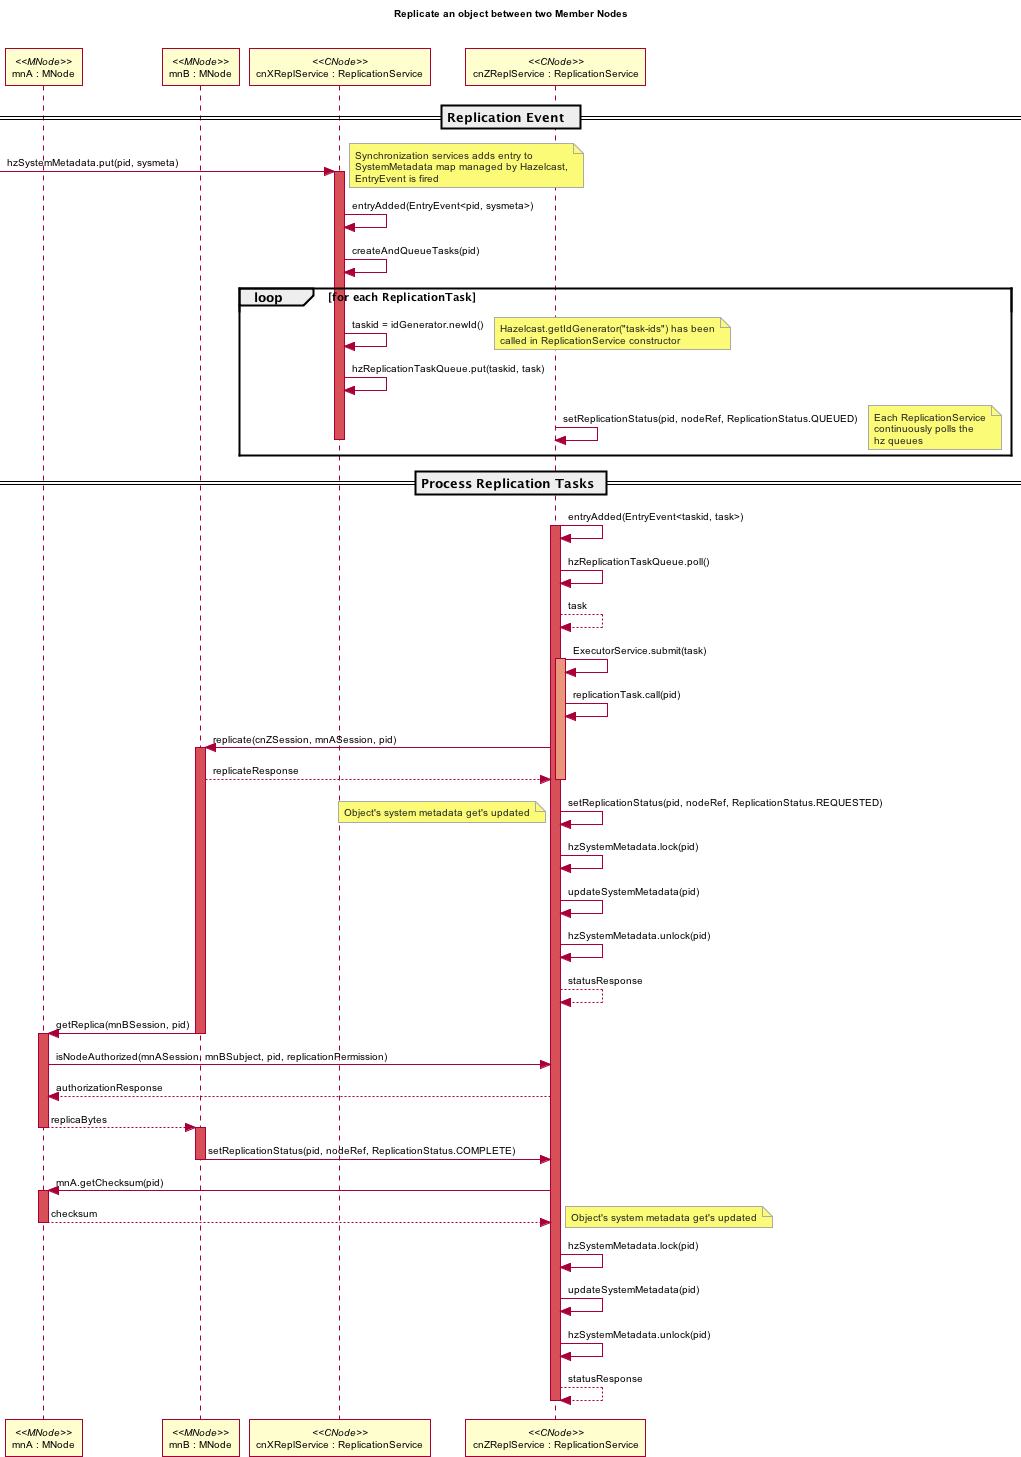

The diagram above was rendered by PlantUML. Its source (embedded in the PNG):
@startuml images/09_seq.png
skinparam activityFontColor black
skinparam activityFontSize 10
skinparam activityFontName arial
skinparam activityArrowFontColor black
skinparam activityArrowFontSize 10
skinparam activityArrowFontName arial
skinparam classArrowFontColor black
skinparam classArrowFontSize 10
skinparam classArrowFontName arial
skinparam classAttributeFontColor black
skinparam classAttributeFontSize 10
skinparam classAttributeFontName arial
skinparam classFontColor black
skinparam classFontSize 10
skinparam classFontName arial
skinparam componentFontColor black
skinparam componentFontSize 10
skinparam componentFontName arial
skinparam componentArrowFontColor black
skinparam componentArrowFontSize 10
skinparam componentArrowFontName arial
skinparam noteFontColor black
skinparam noteFontSize 10
skinparam noteFontName arial
skinparam packageFontColor black
skinparam packageFontSize 10
skinparam packageFontName arial
skinparam sequenceActorFontColor black
skinparam sequenceActorFontSize 10
skinparam sequenceActorFontName arial
skinparam sequenceArrowFontColor black
skinparam sequenceArrowFontSize 10
skinparam sequenceArrowFontName arial
skinparam sequenceGroupingFontColor black
skinparam sequenceGroupingFontSize 10
skinparam sequenceGroupingFontName arial
skinparam sequenceGroupingHeaderFontColor black
skinparam sequenceGroupingHeaderFontSize 10
skinparam sequenceGroupingHeaderFontName arial
skinparam sequenceParticipantFontColor black
skinparam sequenceParticipantFontSize 10
skinparam sequenceParticipantFontName arial
skinparam sequenceTitleFontColor black
skinparam sequenceTitleFontSize 10
skinparam sequenceTitleFontName arial
skinparam titleFontColor black
skinparam titleFontSize 10
skinparam titleFontName arial
skinparam usecaseFontColor black
skinparam usecaseFontSize 7
skinparam usecaseFontName arial
skinparam usecaseActorFontColor black
skinparam usecaseActorFontSize 7
skinparam usecaseActorFontName arial
skinparam usecaseArrowFontColor black
skinparam usecaseArrowFontSize 7
skinparam usecaseArrowFontName arial
skinparam notebordercolor #AAAAAA
skinparam notefontcolor #222222
title Replicate an object between two Member Nodes\n\n
participant "mnA : MNode" as mnA <<MNode>>
participant "mnB : MNode" as mnB <<MNode>>
participant "cnXReplService : ReplicationService" as cnXrepl <<CNode>>
participant "cnZReplService : ReplicationService" as cnZ <<CNode>>

== Replication Event  ==
[-> cnXrepl : hzSystemMetadata.put(pid, sysmeta)
activate cnXrepl #D74F57

note right
  Synchronization services adds entry to 
  SystemMetadata map managed by Hazelcast,
  EntryEvent is fired
end note

cnXrepl -> cnXrepl : entryAdded(EntryEvent<pid, sysmeta>)
cnXrepl -> cnXrepl : createAndQueueTasks(pid)

loop for each ReplicationTask
cnXrepl -> cnXrepl : taskid = idGenerator.newId()
  note right
  Hazelcast.getIdGenerator("task-ids") has been
  called in ReplicationService constructor 
end note
cnXrepl -> cnXrepl : hzReplicationTaskQueue.put(taskid, task)
cnZ -> cnZ: setReplicationStatus(pid, nodeRef, ReplicationStatus.QUEUED)
end loop
note right
  Hazelcast distributes Replication
  list to other CNs
end note

deactivate cnXrepl

   
== Process Replication Tasks ==
  
note right
Each ReplicationService
continuously polls the 
hz queues
end note

        
cnZ -> cnZ: entryAdded(EntryEvent<taskid, task>)
activate cnZ #D74F57
cnZ -> cnZ: hzReplicationTaskQueue.poll()
cnZ --> cnZ: task

cnZ -> cnZ: ExecutorService.submit(task)
activate cnZ #DarkSalmon
cnZ -> cnZ: replicationTask.call(pid)
cnZ -> mnB: replicate(cnZSession, mnASession, pid)
activate mnB #D74F57
mnB --> cnZ: replicateResponse
deactivate cnZ 
cnZ -> cnZ: setReplicationStatus(pid, nodeRef, ReplicationStatus.REQUESTED)

note left
 Object's system metadata get's updated
end note

cnZ -> cnZ: hzSystemMetadata.lock(pid)
cnZ -> cnZ: updateSystemMetadata(pid)
cnZ -> cnZ: hzSystemMetadata.unlock(pid)
cnZ --> cnZ: statusResponse

mnB -> mnA: getReplica(mnBSession, pid)
deactivate mnB
activate mnA #D74F57
mnA -> cnZ: isNodeAuthorized(mnASession, mnBSubject, pid, replicationPermission)
cnZ --> mnA: authorizationResponse
mnA --> mnB: replicaBytes
deactivate mnA
activate mnB #D74F57

mnB -> cnZ: setReplicationStatus(pid, nodeRef, ReplicationStatus.COMPLETE)
deactivate mnB
cnZ -> mnA: mnA.getChecksum(pid)
activate mnA #D74F57
mnA --> cnZ : checksum

note right
Object's system metadata get's updated
end note

deactivate mnA
cnZ -> cnZ: hzSystemMetadata.lock(pid)
cnZ -> cnZ: updateSystemMetadata(pid)
cnZ -> cnZ: hzSystemMetadata.unlock(pid)
cnZ --> cnZ: statusResponse
deactivate cnZ
@enduml